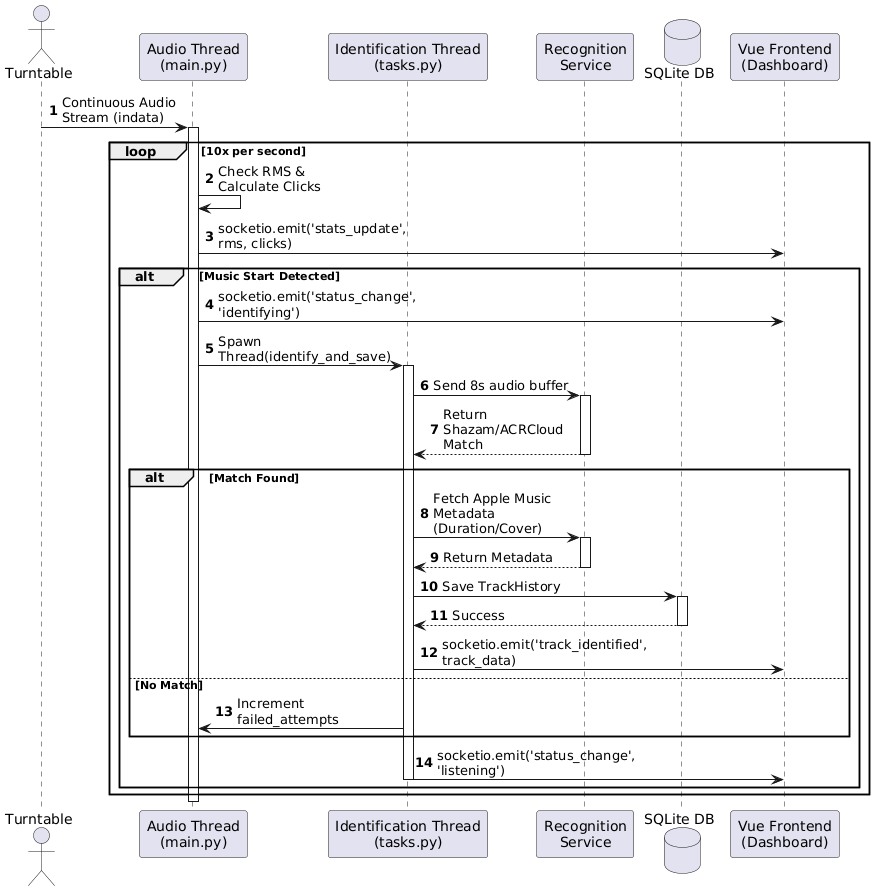

The diagram above was rendered by PlantUML. Its source (embedded in the PNG):
@startuml
autonumber
skinparam maxMessageSize 150

actor "Turntable" as TT
participant "Audio Thread\n(main.py)" as Audio
participant "Identification Thread\n(tasks.py)" as ID_Task
participant "Recognition\nService" as Rec_API
database "SQLite DB" as DB
participant "Vue Frontend\n(Dashboard)" as UI

TT -> Audio : Continuous Audio Stream (indata)
activate Audio

loop 10x per second
    Audio -> Audio : Check RMS & Calculate Clicks
    Audio -> UI : socketio.emit('stats_update', rms, clicks)
    
    alt Music Start Detected
        Audio -> UI : socketio.emit('status_change', 'identifying')
        Audio -> ID_Task : Spawn Thread(identify_and_save)
        activate ID_Task
        
        ID_Task -> Rec_API : Send 8s audio buffer
        activate Rec_API
        Rec_API --> ID_Task : Return Shazam/ACRCloud Match
        deactivate Rec_API
        
        alt Match Found
            ID_Task -> Rec_API : Fetch Apple Music Metadata (Duration/Cover)
            activate Rec_API
            Rec_API --> ID_Task : Return Metadata
            deactivate Rec_API
            
            ID_Task -> DB : Save TrackHistory
            activate DB
            DB --> ID_Task : Success
            deactivate DB
            
            ID_Task -> UI : socketio.emit('track_identified', track_data)
        else No Match
            ID_Task -> Audio : Increment failed_attempts
        end
        
        ID_Task -> UI : socketio.emit('status_change', 'listening')
        deactivate ID_Task
    end
end
deactivate Audio
@enduml